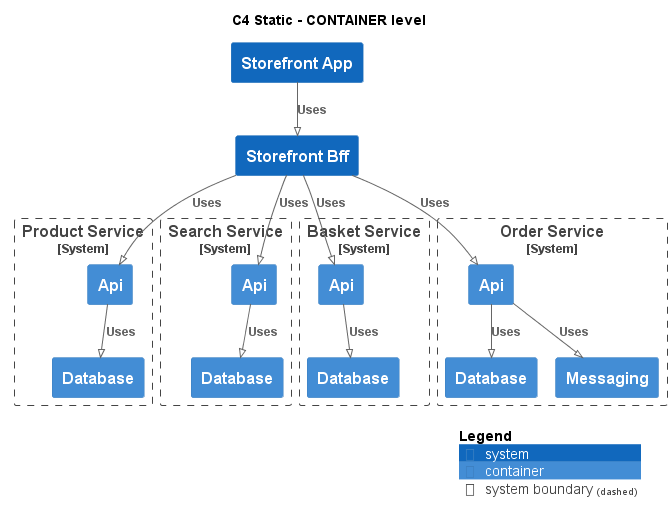

The diagram above was rendered by PlantUML. Its source (embedded in the PNG):
@startuml
!pragma layout smetana
!include ..\..\.c4s\C4_Container.puml

AddElementTag("state:new", $bgColor=green, $fontColor=#ffffff, $borderColor=green, $shadowing="False")
AddElementTag("state:changed", $bgColor=orange, $fontColor=#ffffff, $borderColor=orange, $shadowing="False")
AddElementTag("state:removed", $bgColor=red, $fontColor=#ffffff, $borderColor=red, $shadowing="False")

AddRelTag("state:new", $textColor=green, $lineColor=green)
AddRelTag("state:changed", $textColor=orange, $lineColor=orange)
AddRelTag("state:removed", $textColor=red, $lineColor=red)

SHOW_PERSON_PORTRAIT()
LAYOUT_TOP_DOWN()

skinparam linetype polyline

title C4 Static - CONTAINER level

System(ECommercePlatform.SoftwareSystems.StorefrontApp, "Storefront App", "")
System(ECommercePlatform.SoftwareSystems.StorefrontBff, "Storefront Bff", "")

System_Boundary(ECommercePlatform.SoftwareSystems.ProductService, "Product Service") {
    Container(ECommercePlatform.SoftwareSystems.ProductService.Containers.Api, "Api", "", "")
    Container(ECommercePlatform.SoftwareSystems.ProductService.Containers.Database, "Database", "", "")
}

System_Boundary(ECommercePlatform.SoftwareSystems.SearchService, "Search Service") {
    Container(ECommercePlatform.SoftwareSystems.SearchService.Containers.Api, "Api", "", "")
    Container(ECommercePlatform.SoftwareSystems.SearchService.Containers.Database, "Database", "", "")
}

System_Boundary(ECommercePlatform.SoftwareSystems.BasketService, "Basket Service") {
    Container(ECommercePlatform.SoftwareSystems.BasketService.Containers.Api, "Api", "", "")
    Container(ECommercePlatform.SoftwareSystems.BasketService.Containers.Database, "Database", "", "")
}

System_Boundary(ECommercePlatform.SoftwareSystems.OrderService, "Order Service") {
    Container(ECommercePlatform.SoftwareSystems.OrderService.Containers.Api, "Api", "", "")
    Container(ECommercePlatform.SoftwareSystems.OrderService.Containers.Database, "Database", "", "")
    Container(ECommercePlatform.SoftwareSystems.OrderService.Containers.Messaging, "Messaging", "", "")
}

Rel(ECommercePlatform.SoftwareSystems.StorefrontApp, ECommercePlatform.SoftwareSystems.StorefrontBff, "Uses")
Rel(ECommercePlatform.SoftwareSystems.StorefrontBff, ECommercePlatform.SoftwareSystems.ProductService.Containers.Api, "Uses")
Rel(ECommercePlatform.SoftwareSystems.ProductService.Containers.Api, ECommercePlatform.SoftwareSystems.ProductService.Containers.Database, "Uses")
Rel(ECommercePlatform.SoftwareSystems.StorefrontBff, ECommercePlatform.SoftwareSystems.SearchService.Containers.Api, "Uses")
Rel(ECommercePlatform.SoftwareSystems.SearchService.Containers.Api, ECommercePlatform.SoftwareSystems.SearchService.Containers.Database, "Uses")
Rel(ECommercePlatform.SoftwareSystems.StorefrontBff, ECommercePlatform.SoftwareSystems.BasketService.Containers.Api, "Uses")
Rel(ECommercePlatform.SoftwareSystems.BasketService.Containers.Api, ECommercePlatform.SoftwareSystems.BasketService.Containers.Database, "Uses")
Rel(ECommercePlatform.SoftwareSystems.StorefrontBff, ECommercePlatform.SoftwareSystems.OrderService.Containers.Api, "Uses")
Rel(ECommercePlatform.SoftwareSystems.OrderService.Containers.Api, ECommercePlatform.SoftwareSystems.OrderService.Containers.Database, "Uses")
Rel(ECommercePlatform.SoftwareSystems.OrderService.Containers.Api, ECommercePlatform.SoftwareSystems.OrderService.Containers.Messaging, "Uses")


SHOW_LEGEND()
@enduml